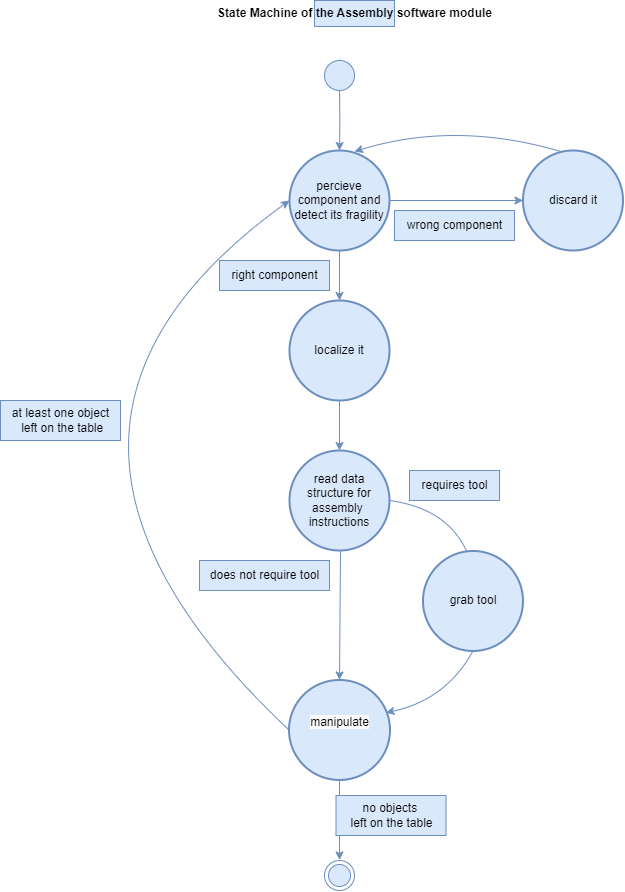

The diagram above was exported from draw.io. Its source (the exported page's mxGraphModel, read from the mxfile embedded in the PNG):
<mxGraphModel dx="1302" dy="987" grid="1" gridSize="10" guides="1" tooltips="1" connect="1" arrows="1" fold="1" page="1" pageScale="1" pageWidth="827" pageHeight="1169" math="0" shadow="0">
  <root>
    <mxCell id="WIyWlLk6GJQsqaUBKTNV-0" />
    <mxCell id="WIyWlLk6GJQsqaUBKTNV-1" parent="WIyWlLk6GJQsqaUBKTNV-0" />
    <mxCell id="roCUWPB_QNkN5EjplQPq-0" value="State Machine of the Assembly software module" style="text;align=center;fontStyle=1;verticalAlign=middle;spacingLeft=3;spacingRight=3;strokeColor=#6c8ebf;rotatable=0;points=[[0,0.5],[1,0.5]];portConstraint=eastwest;html=1;fillColor=#dae8fc;" parent="WIyWlLk6GJQsqaUBKTNV-1" vertex="1">
      <mxGeometry x="364" y="50" width="80" height="26" as="geometry" />
    </mxCell>
    <mxCell id="RXZEiKZXgfKBCrFhXq7h-2" value="" style="edgeStyle=orthogonalEdgeStyle;rounded=0;orthogonalLoop=1;jettySize=auto;html=1;curved=1;fillColor=#dae8fc;strokeColor=#6c8ebf;" parent="WIyWlLk6GJQsqaUBKTNV-1" target="RXZEiKZXgfKBCrFhXq7h-1" edge="1">
      <mxGeometry relative="1" as="geometry">
        <mxPoint x="389" y="140" as="sourcePoint" />
      </mxGeometry>
    </mxCell>
    <mxCell id="RXZEiKZXgfKBCrFhXq7h-6" value="" style="edgeStyle=orthogonalEdgeStyle;rounded=0;orthogonalLoop=1;jettySize=auto;html=1;fillColor=#dae8fc;strokeColor=#6c8ebf;" parent="WIyWlLk6GJQsqaUBKTNV-1" source="RXZEiKZXgfKBCrFhXq7h-1" target="RXZEiKZXgfKBCrFhXq7h-5" edge="1">
      <mxGeometry relative="1" as="geometry" />
    </mxCell>
    <mxCell id="RXZEiKZXgfKBCrFhXq7h-8" value="" style="edgeStyle=orthogonalEdgeStyle;rounded=0;orthogonalLoop=1;jettySize=auto;html=1;fillColor=#dae8fc;strokeColor=#6c8ebf;" parent="WIyWlLk6GJQsqaUBKTNV-1" source="RXZEiKZXgfKBCrFhXq7h-1" target="RXZEiKZXgfKBCrFhXq7h-7" edge="1">
      <mxGeometry relative="1" as="geometry" />
    </mxCell>
    <mxCell id="RXZEiKZXgfKBCrFhXq7h-1" value="percieve component and detect its fragility" style="strokeWidth=2;html=1;shape=mxgraph.flowchart.start_2;whiteSpace=wrap;fillColor=#dae8fc;strokeColor=#6c8ebf;" parent="WIyWlLk6GJQsqaUBKTNV-1" vertex="1">
      <mxGeometry x="339" y="200" width="100" height="100" as="geometry" />
    </mxCell>
    <mxCell id="RXZEiKZXgfKBCrFhXq7h-26" value="" style="edgeStyle=orthogonalEdgeStyle;rounded=0;orthogonalLoop=1;jettySize=auto;html=1;fillColor=#dae8fc;strokeColor=#6c8ebf;" parent="WIyWlLk6GJQsqaUBKTNV-1" source="RXZEiKZXgfKBCrFhXq7h-5" edge="1">
      <mxGeometry relative="1" as="geometry">
        <mxPoint x="389" y="500" as="targetPoint" />
      </mxGeometry>
    </mxCell>
    <mxCell id="RXZEiKZXgfKBCrFhXq7h-5" value="localize it" style="strokeWidth=2;html=1;shape=mxgraph.flowchart.start_2;whiteSpace=wrap;fillColor=#dae8fc;strokeColor=#6c8ebf;" parent="WIyWlLk6GJQsqaUBKTNV-1" vertex="1">
      <mxGeometry x="339" y="350" width="100" height="100" as="geometry" />
    </mxCell>
    <mxCell id="RXZEiKZXgfKBCrFhXq7h-7" value="discard it" style="strokeWidth=2;html=1;shape=mxgraph.flowchart.start_2;whiteSpace=wrap;fillColor=#dae8fc;strokeColor=#6c8ebf;" parent="WIyWlLk6GJQsqaUBKTNV-1" vertex="1">
      <mxGeometry x="572.5" y="200" width="100" height="100" as="geometry" />
    </mxCell>
    <mxCell id="RXZEiKZXgfKBCrFhXq7h-9" value="right component" style="text;html=1;align=center;verticalAlign=middle;resizable=0;points=[];autosize=1;strokeColor=#6c8ebf;fillColor=#dae8fc;" parent="WIyWlLk6GJQsqaUBKTNV-1" vertex="1">
      <mxGeometry x="269" y="310" width="110" height="30" as="geometry" />
    </mxCell>
    <mxCell id="RXZEiKZXgfKBCrFhXq7h-10" value="wrong component" style="text;html=1;align=center;verticalAlign=middle;resizable=0;points=[];autosize=1;strokeColor=#6c8ebf;fillColor=#dae8fc;" parent="WIyWlLk6GJQsqaUBKTNV-1" vertex="1">
      <mxGeometry x="444" y="260" width="120" height="30" as="geometry" />
    </mxCell>
    <mxCell id="RXZEiKZXgfKBCrFhXq7h-18" value="requires tool" style="text;html=1;align=center;verticalAlign=middle;resizable=0;points=[];autosize=1;strokeColor=#6c8ebf;fillColor=#dae8fc;" parent="WIyWlLk6GJQsqaUBKTNV-1" vertex="1">
      <mxGeometry x="459" y="520" width="90" height="30" as="geometry" />
    </mxCell>
    <mxCell id="RXZEiKZXgfKBCrFhXq7h-19" value="" style="endArrow=classic;html=1;rounded=0;exitX=0.5;exitY=1;exitDx=0;exitDy=0;exitPerimeter=0;entryX=0.5;entryY=0;entryDx=0;entryDy=0;entryPerimeter=0;fillColor=#dae8fc;strokeColor=#6c8ebf;" parent="WIyWlLk6GJQsqaUBKTNV-1" target="RXZEiKZXgfKBCrFhXq7h-29" edge="1">
      <mxGeometry width="50" height="50" relative="1" as="geometry">
        <mxPoint x="390" y="600.48" as="sourcePoint" />
        <mxPoint x="390" y="740" as="targetPoint" />
      </mxGeometry>
    </mxCell>
    <mxCell id="RXZEiKZXgfKBCrFhXq7h-20" value="does not require tool" style="text;html=1;align=center;verticalAlign=middle;resizable=0;points=[];autosize=1;strokeColor=#6c8ebf;fillColor=#dae8fc;" parent="WIyWlLk6GJQsqaUBKTNV-1" vertex="1">
      <mxGeometry x="249" y="610" width="130" height="30" as="geometry" />
    </mxCell>
    <mxCell id="RXZEiKZXgfKBCrFhXq7h-22" value="" style="endArrow=classic;html=1;rounded=0;entryX=0.65;entryY=0.01;entryDx=0;entryDy=0;entryPerimeter=0;curved=1;fillColor=#dae8fc;strokeColor=#6c8ebf;exitX=0.378;exitY=0.01;exitDx=0;exitDy=0;exitPerimeter=0;" parent="WIyWlLk6GJQsqaUBKTNV-1" target="RXZEiKZXgfKBCrFhXq7h-1" edge="1" source="RXZEiKZXgfKBCrFhXq7h-7">
      <mxGeometry width="50" height="50" relative="1" as="geometry">
        <mxPoint x="605" y="200" as="sourcePoint" />
        <mxPoint x="655" y="150" as="targetPoint" />
        <Array as="points">
          <mxPoint x="505" y="170" />
        </Array>
      </mxGeometry>
    </mxCell>
    <mxCell id="RXZEiKZXgfKBCrFhXq7h-23" value="" style="endArrow=classic;html=1;rounded=0;entryX=0.5;entryY=0;entryDx=0;entryDy=0;curved=1;exitX=1;exitY=0.5;exitDx=0;exitDy=0;exitPerimeter=0;fillColor=#dae8fc;strokeColor=#6c8ebf;" parent="WIyWlLk6GJQsqaUBKTNV-1" source="RXZEiKZXgfKBCrFhXq7h-27" edge="1">
      <mxGeometry width="50" height="50" relative="1" as="geometry">
        <mxPoint x="450" y="554.5172413793105" as="sourcePoint" />
        <mxPoint x="526" y="640.48" as="targetPoint" />
        <Array as="points">
          <mxPoint x="516" y="560.48" />
        </Array>
      </mxGeometry>
    </mxCell>
    <mxCell id="RXZEiKZXgfKBCrFhXq7h-24" value="" style="endArrow=classic;html=1;rounded=0;curved=1;exitX=0.5;exitY=1;exitDx=0;exitDy=0;exitPerimeter=0;entryX=0.96;entryY=0.327;entryDx=0;entryDy=0;entryPerimeter=0;fillColor=#dae8fc;strokeColor=#6c8ebf;" parent="WIyWlLk6GJQsqaUBKTNV-1" source="RXZEiKZXgfKBCrFhXq7h-28" target="RXZEiKZXgfKBCrFhXq7h-29" edge="1">
      <mxGeometry width="50" height="50" relative="1" as="geometry">
        <mxPoint x="501.5" y="674.96" as="sourcePoint" />
        <mxPoint x="420.9539539281782" y="751.439277798713" as="targetPoint" />
        <Array as="points">
          <mxPoint x="495.5" y="749.48" />
        </Array>
      </mxGeometry>
    </mxCell>
    <mxCell id="RXZEiKZXgfKBCrFhXq7h-27" value="read data structure for assembly&amp;nbsp; instructions" style="strokeWidth=2;html=1;shape=mxgraph.flowchart.start_2;whiteSpace=wrap;fillColor=#dae8fc;strokeColor=#6c8ebf;" parent="WIyWlLk6GJQsqaUBKTNV-1" vertex="1">
      <mxGeometry x="339" y="500" width="100" height="100" as="geometry" />
    </mxCell>
    <mxCell id="RXZEiKZXgfKBCrFhXq7h-28" value="grab tool" style="strokeWidth=2;html=1;shape=mxgraph.flowchart.start_2;whiteSpace=wrap;fillColor=#dae8fc;strokeColor=#6c8ebf;" parent="WIyWlLk6GJQsqaUBKTNV-1" vertex="1">
      <mxGeometry x="472.5" y="600.48" width="100" height="100" as="geometry" />
    </mxCell>
    <mxCell id="RXZEiKZXgfKBCrFhXq7h-35" value="" style="edgeStyle=orthogonalEdgeStyle;rounded=0;orthogonalLoop=1;jettySize=auto;html=1;fillColor=#dae8fc;strokeColor=#6c8ebf;" parent="WIyWlLk6GJQsqaUBKTNV-1" source="RXZEiKZXgfKBCrFhXq7h-29" edge="1">
      <mxGeometry relative="1" as="geometry">
        <mxPoint x="389" y="909.48" as="targetPoint" />
      </mxGeometry>
    </mxCell>
    <mxCell id="RXZEiKZXgfKBCrFhXq7h-29" value="&#10;&lt;span style=&quot;color: rgb(0, 0, 0); font-family: Helvetica; font-size: 12px; font-style: normal; font-variant-ligatures: normal; font-variant-caps: normal; font-weight: 400; letter-spacing: normal; orphans: 2; text-align: center; text-indent: 0px; text-transform: none; widows: 2; word-spacing: 0px; -webkit-text-stroke-width: 0px; white-space: normal; background-color: rgb(251, 251, 251); text-decoration-thickness: initial; text-decoration-style: initial; text-decoration-color: initial; display: inline !important; float: none;&quot;&gt;manipulate&lt;/span&gt;&#10;&#10;" style="strokeWidth=2;html=1;shape=mxgraph.flowchart.start_2;whiteSpace=wrap;fillColor=#dae8fc;strokeColor=#6c8ebf;" parent="WIyWlLk6GJQsqaUBKTNV-1" vertex="1">
      <mxGeometry x="338.5" y="729.48" width="101" height="100" as="geometry" />
    </mxCell>
    <mxCell id="RXZEiKZXgfKBCrFhXq7h-30" value="" style="endArrow=classic;html=1;rounded=0;entryX=0;entryY=0.5;entryDx=0;entryDy=0;entryPerimeter=0;curved=1;fillColor=#dae8fc;strokeColor=#6c8ebf;" parent="WIyWlLk6GJQsqaUBKTNV-1" target="RXZEiKZXgfKBCrFhXq7h-1" edge="1">
      <mxGeometry width="50" height="50" relative="1" as="geometry">
        <mxPoint x="338.5" y="779.48" as="sourcePoint" />
        <mxPoint x="140" y="190" as="targetPoint" />
        <Array as="points">
          <mxPoint x="20" y="480" />
        </Array>
      </mxGeometry>
    </mxCell>
    <mxCell id="RXZEiKZXgfKBCrFhXq7h-31" value="at least one object&lt;div&gt;&amp;nbsp;left on the table&lt;/div&gt;" style="text;html=1;align=center;verticalAlign=middle;resizable=0;points=[];autosize=1;strokeColor=#6c8ebf;fillColor=#dae8fc;" parent="WIyWlLk6GJQsqaUBKTNV-1" vertex="1">
      <mxGeometry x="50" y="450" width="120" height="40" as="geometry" />
    </mxCell>
    <mxCell id="RXZEiKZXgfKBCrFhXq7h-36" value="no objects&amp;nbsp;&lt;div&gt;left on the table&lt;/div&gt;" style="text;html=1;align=center;verticalAlign=middle;resizable=0;points=[];autosize=1;strokeColor=#6c8ebf;fillColor=#dae8fc;" parent="WIyWlLk6GJQsqaUBKTNV-1" vertex="1">
      <mxGeometry x="385.5" y="845" width="110" height="40" as="geometry" />
    </mxCell>
    <mxCell id="qN-7vO94ouzlpWBJ3jzT-0" value="" style="ellipse;whiteSpace=wrap;html=1;aspect=fixed;fillColor=#dae8fc;strokeColor=#6c8ebf;" parent="WIyWlLk6GJQsqaUBKTNV-1" vertex="1">
      <mxGeometry x="374" y="110" width="30" height="30" as="geometry" />
    </mxCell>
    <mxCell id="qN-7vO94ouzlpWBJ3jzT-1" value="" style="ellipse;html=1;shape=endState;fillColor=#dae8fc;strokeColor=#6c8ebf;" parent="WIyWlLk6GJQsqaUBKTNV-1" vertex="1">
      <mxGeometry x="374" y="910" width="30" height="30" as="geometry" />
    </mxCell>
  </root>
</mxGraphModel>